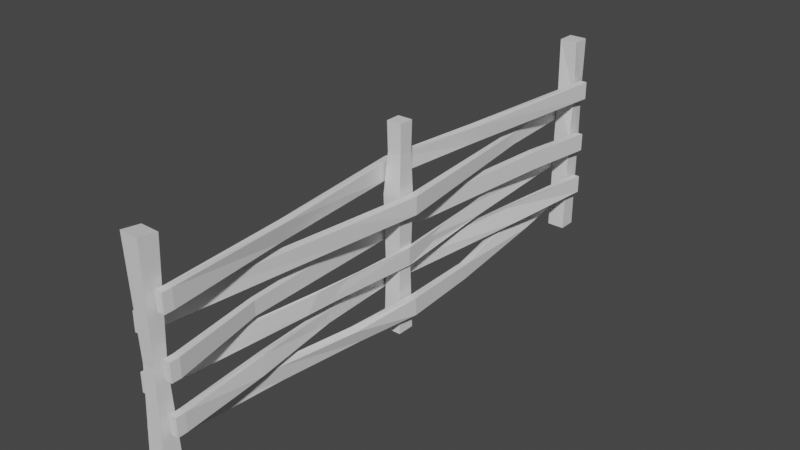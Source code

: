 # Source: lp_fence_w_posts.blend  (saved by Blender 2.80.75; exported with 4.5.12 LTS)
import bpy
from mathutils import Matrix  # noqa: F401  (used for matrix-valued properties, if any)

bpy.ops.wm.read_factory_settings(use_empty=True)
scene = bpy.context.scene
scene.name = 'Scene'

# ---- collections
col_collection = bpy.data.collections.new('Collection'); scene.collection.children.link(col_collection)

# ---- materials (node trees are filled in below, after node groups)
mat_material = bpy.data.materials.new('Material')
mat_material.alpha_threshold = 0.0
mat_material.use_transparent_shadow = False
mat_material.line_color = (0.0, 0.0, 0.0, 1.0)

# ---- material node trees
mat_material.use_nodes = True; mat_material.node_tree.nodes.clear()
_N = mat_material.node_tree.nodes; _L = mat_material.node_tree.links
n0 = _N.new('ShaderNodeOutputMaterial'); n0.name = 'Material Output'; n0.location = (300, 300)
n1 = _N.new('ShaderNodeBsdfPrincipled'); n1.name = 'Principled BSDF'; n1.location = (10, 300)
n1.distribution = 'GGX'
n1.subsurface_method = 'BURLEY'
n1.inputs[2].default_value = 0.4
n1.inputs[3].default_value = 1.45
n1.inputs[27].default_value = (0.0, 0.0, 0.0, 1.0)
n1.inputs[28].default_value = 1.0
_L.new(n1.outputs[0], n0.inputs[0])
n0.is_active_output = True

# ---- world
world_world = bpy.data.worlds.new('World'); scene.world = world_world
world_world.use_nodes = True; world_world.node_tree.nodes.clear()
_N = world_world.node_tree.nodes; _L = world_world.node_tree.links
n0 = _N.new('ShaderNodeOutputWorld'); n0.name = 'World Output'; n0.location = (300, 300)
n1 = _N.new('ShaderNodeBackground'); n1.name = 'Background'; n1.location = (10, 300)
n1.inputs[0].default_value = (0.05088, 0.05088, 0.05088, 1.0)
_L.new(n1.outputs[0], n0.inputs[0])
n0.is_active_output = True
world_world.color = (0.05088, 0.05088, 0.05088)
world_world.use_sun_shadow = False
world_world.sun_shadow_jitter_overblur = 0.0

# ---- meshes
me_cube = bpy.data.meshes.new('Cube')
me_cube.from_pydata([(0.1586, -0.0142, 1.375), (0.1585, -0.01351, -0.0001837), (0.1585, -0.1328, 1.391), (0.1585, -0.1332, -0.0001837), (0.03896, -0.01387, 1.377), (0.0389, -0.01351, -0.0001837), (0.03884, -0.1325, 1.393), (0.0389, -0.1332, -0.0001837), (0.1532, 1.788, 1.362), (0.1585, 1.792, -0.0001837), (0.1532, 1.689, 1.362), (0.1585, 1.673, -0.0001837), (0.0541, 1.788, 1.362), (0.0389, 1.792, -0.0001837), (0.0541, 1.689, 1.362), (0.0389, 1.673, -0.0001837), (0.1585, 3.625, 1.384), (0.1585, 3.625, -0.0001837), (0.1585, 3.505, 1.384), (0.1585, 3.505, -0.0001837), (0.0389, 3.625, 1.384), (0.0389, 3.625, -0.0001837), (0.0389, 3.505, 1.384), (0.0389, 3.505, -0.0001837), (0.1714, -0.07721, 0.9887), (0.1714, -0.07721, 1.108), (0.1715, -0.01636, 0.9902), (0.1715, -0.01636, 1.11), (0.2179, -0.07721, 0.9887), (0.2179, -0.07721, 1.108), (0.218, -0.01636, 0.9902), (0.218, -0.01636, 1.11), (-0.02334, -0.07721, 0.5703), (0.1714, -0.07721, 0.6094), (0.1714, -0.07721, 0.729), (0.1715, -0.01636, 0.6109), (0.1715, -0.01636, 0.7305), (0.2179, -0.07721, 0.6094), (0.2179, -0.07721, 0.729), (0.218, -0.01636, 0.6109), (0.218, -0.01636, 0.7305), (-0.02334, -0.07721, 0.4507), (0.1714, -0.07721, 0.2894), (0.1714, -0.07721, 0.409), (0.1715, -0.01636, 0.2909), (0.1715, -0.01636, 0.4105), (0.2179, -0.07721, 0.2894), (0.2179, -0.07721, 0.409), (0.218, -0.01636, 0.2909), (0.218, -0.01636, 0.4105), (-0.02334, -0.02289, 0.4507), (-0.02334, -0.02289, 0.5703), (0.02673, -0.07721, 0.4507), (0.02673, -0.07721, 0.5703), (0.02673, -0.02289, 0.4507), (0.02673, -0.02289, 0.5703), (-0.02334, -0.07721, 0.2434), (-0.02326, -0.07069, 0.1252), (-0.02334, -0.02289, 0.1237), (-0.02334, -0.02289, 0.2434), (0.02673, -0.07721, 0.1237), (0.02673, -0.07721, 0.2434), (0.02673, -0.02289, 0.1237), (0.02673, -0.02289, 0.2434), (-0.02334, -0.07721, 0.9197), (-0.02334, -0.07721, 0.8001), (-0.02334, -0.02289, 0.8001), (-0.02334, -0.02289, 0.9197), (0.02673, -0.07721, 0.8001), (0.02673, -0.07721, 0.9197), (0.02673, -0.02289, 0.8001), (0.02673, -0.02289, 0.9197), (0.1731, 1.749, 0.4507), (0.1731, 1.749, 0.5703), (0.15, 1.749, 0.4507), (0.1537, 1.762, 0.5709), (0.1731, 1.749, 0.1237), (0.1731, 1.749, 0.2434), (0.2231, 1.749, 0.1237), (0.2231, 1.749, 0.2434), (0.1731, 1.749, 0.8001), (0.1731, 1.749, 0.9197), (0.2231, 1.749, 0.8001), (0.2231, 1.749, 0.9197), (-0.01645, 3.512, 0.4579), (-0.01645, 3.512, 0.5776), (0.03361, 3.512, 0.4579), (0.03361, 3.512, 0.5776), (-0.01645, 3.512, 0.131), (-0.01645, 3.512, 0.2506), (0.03361, 3.512, 0.131), (0.03361, 3.512, 0.2506), (-0.01645, 3.512, 0.8073), (-0.01645, 3.512, 0.927), (0.03361, 3.512, 0.8073), (0.03361, 3.512, 0.927), (-0.01645, 3.563, 0.4579), (-0.01645, 3.563, 0.5776), (0.03361, 3.563, 0.4579), (0.03361, 3.563, 0.5776), (-0.01645, 3.563, 0.131), (-0.01645, 3.563, 0.2506), (0.03361, 3.563, 0.131), (0.03361, 3.563, 0.2506), (-0.01645, 3.563, 0.8073), (-0.01645, 3.563, 0.927), (0.03361, 3.563, 0.8073), (0.03361, 3.563, 0.927), (-0.0197, 1.75, 0.9825), (-0.0197, 1.75, 1.102), (0.02679, 1.75, 0.9825), (0.02679, 1.75, 1.102), (-0.0197, 1.75, 0.6031), (-0.0197, 1.75, 0.7228), (0.02679, 1.75, 0.6031), (0.02679, 1.75, 0.7228), (-0.0197, 1.75, 0.2831), (-0.0197, 1.75, 0.4028), (0.02679, 1.75, 0.2831), (0.02679, 1.75, 0.4028), (0.1728, 3.575, 0.9825), (0.1728, 3.575, 1.102), (0.2193, 3.575, 0.9825), (0.2193, 3.575, 1.102), (0.1728, 3.575, 0.6031), (0.1728, 3.575, 0.7228), (0.2193, 3.575, 0.6031), (0.2193, 3.575, 0.7228), (0.1728, 3.575, 0.2831), (0.1728, 3.575, 0.4028), (0.2193, 3.575, 0.2831), (0.2193, 3.575, 0.4028), (-0.02195, 3.521, 0.1175), (0.09557, 0.7884, 1.104), (0.07827, 0.7789, 0.9952), (0.1209, 0.7769, 0.9886), (0.1382, 0.7864, 1.098), (0.1136, 1.259, 0.8008), (0.1661, 1.261, 0.8), (0.1697, 1.221, 0.919), (0.1172, 1.219, 0.9198), (0.1032, 0.5752, 0.7224), (0.06651, 0.5752, 0.7224), (0.1032, 0.5752, 0.628), (0.06651, 0.5752, 0.628), (0.1288, 1.016, 0.5791), (0.1173, 1.01, 0.5826), (0.1281, 0.9361, 0.4724), (0.1196, 0.9366, 0.4718), (0.07573, 1.148, 0.2994), (0.07573, 1.148, 0.3838), (0.04293, 1.148, 0.3838), (0.04293, 1.148, 0.2994), (0.1418, 0.5884, 0.4052), (0.1228, 0.5327, 0.2911), (0.1678, 0.5418, 0.2982), (0.09672, 0.5793, 0.3982), (0.1606, 1.322, 0.127), (0.1818, 1.257, 0.2255), (0.1344, 1.264, 0.24), (0.1131, 1.328, 0.1416), (0.1059, 0.7094, 0.2372), (0.04507, 0.7498, 0.1374), (0.09383, 0.7461, 0.1292), (0.05713, 0.7131, 0.2454), (0.1507, 1.783, 0.4032), (0.04674, 1.682, 0.4247), (0.1497, 1.684, 0.4339), (0.0477, 1.781, 0.394), (0.03818, 1.673, 0.9049), (0.1593, 1.792, 0.8932), (0.1587, 1.674, 0.9098), (0.0387, 1.791, 0.8883), (0.1412, -0.03529, 0.6472), (0.05623, -0.1114, 0.6741), (0.139, -0.1126, 0.6771), (0.05842, -0.03412, 0.6442), (0.1067, 2.473, 1.092), (0.06131, 2.467, 1.1), (0.09222, 2.421, 0.9845), (0.04683, 2.416, 0.9931), (0.05393, 2.931, 0.8238), (0.08819, 2.931, 0.8238), (0.08819, 2.931, 0.9057), (0.05393, 2.931, 0.9057), (0.1176, 3.072, 0.6173), (0.1665, 3.072, 0.6173), (0.1665, 3.072, 0.7433), (0.1176, 3.072, 0.7433), (0.1138, 2.504, 0.4693), (0.09173, 2.451, 0.5609), (0.08313, 2.448, 0.5558), (0.1076, 2.506, 0.4684), (0.112, 2.882, 0.2785), (0.1623, 2.874, 0.2901), (0.1272, 2.819, 0.4074), (0.07686, 2.827, 0.3958), (0.1762, 2.304, 0.2151), (0.1338, 2.304, 0.2151), (0.1762, 2.304, 0.1137), (0.1338, 2.304, 0.1137), (0.06117, 3.043, 0.252), (0.1028, 3.107, 0.1402), (0.007316, 3.053, 0.2378), (0.0489, 3.117, 0.126), (0.05716, 1.692, 1.17), (0.1502, 1.785, 1.167), (0.15, 1.692, 1.172), (0.05732, 1.784, 1.165), (0.1585, 3.625, 0.692), (0.0389, 3.505, 0.692), (0.1585, 3.505, 0.692), (0.0389, 3.625, 0.692), (0.04485, 3.503, 1.018), (0.1526, 3.627, 1.059), (0.1621, 3.521, 1.003), (0.03532, 3.608, 1.073), (0.157, 3.626, 0.237), (0.16, 3.507, 0.2241), (0.03744, 3.623, 0.241), (0.04048, 3.504, 0.2282)], [], [(0, 4, 6, 2), (175, 2, 6, 174), (174, 6, 4, 176), (5, 1, 3, 7), (173, 0, 2, 175), (176, 4, 0, 173), (8, 12, 14, 10), (207, 10, 14, 205), (205, 14, 12, 208), (13, 9, 11, 15), (206, 8, 10, 207), (208, 12, 8, 206), (16, 20, 22, 18), (215, 18, 22, 213), (213, 22, 20, 216), (21, 17, 19, 23), (214, 16, 18, 215), (216, 20, 16, 214), (24, 25, 27, 26), (152, 151, 117, 116), (30, 31, 29, 28), (28, 29, 25, 24), (26, 30, 28, 24), (31, 27, 25, 29), (33, 34, 36, 35), (134, 133, 109, 108), (39, 40, 38, 37), (37, 38, 34, 33), (35, 39, 37, 33), (40, 36, 34, 38), (42, 43, 45, 44), (150, 149, 118, 119), (48, 49, 47, 46), (46, 47, 43, 42), (44, 48, 46, 42), (49, 45, 43, 47), (41, 32, 51, 50), (160, 159, 77, 76), (54, 55, 53, 52), (52, 53, 32, 41), (50, 54, 52, 41), (55, 51, 32, 53), (57, 56, 59, 58), (158, 157, 78, 79), (62, 63, 61, 60), (60, 61, 56, 57), (58, 62, 60, 57), (63, 59, 56, 61), (65, 64, 67, 66), (138, 137, 80, 82), (70, 71, 69, 68), (68, 69, 64, 65), (66, 70, 68, 65), (71, 67, 64, 69), (190, 189, 86, 87), (203, 201, 91, 89), (182, 181, 92, 94), (146, 145, 75, 73), (140, 139, 83, 81), (157, 160, 76, 78), (145, 147, 74, 75), (139, 138, 82, 83), (148, 146, 73, 72), (137, 140, 81, 80), (159, 158, 79, 77), (147, 148, 72, 74), (89, 91, 103, 101), (94, 92, 104, 106), (85, 87, 99, 97), (184, 183, 95, 93), (192, 191, 85, 84), (201, 202, 90, 91), (204, 203, 89, 88), (183, 182, 94, 95), (189, 192, 84, 86), (181, 184, 93, 92), (202, 204, 88, 90), (191, 190, 87, 85), (96, 97, 99, 98), (100, 101, 103, 102), (104, 105, 107, 106), (87, 86, 98, 99), (93, 95, 107, 105), (84, 85, 97, 96), (91, 90, 102, 103), (88, 89, 101, 100), (95, 94, 106, 107), (86, 84, 96, 98), (92, 93, 105, 104), (90, 88, 100, 102), (194, 193, 128, 130), (178, 177, 123, 121), (186, 185, 124, 126), (142, 141, 115, 113), (135, 134, 108, 110), (149, 152, 116, 118), (141, 143, 114, 115), (144, 142, 113, 112), (133, 136, 111, 109), (151, 150, 119, 117), (143, 144, 112, 114), (136, 135, 110, 111), (120, 121, 123, 122), (124, 125, 127, 126), (128, 129, 131, 130), (188, 187, 127, 125), (177, 179, 122, 123), (196, 195, 131, 129), (180, 178, 121, 120), (187, 186, 126, 127), (185, 188, 125, 124), (195, 194, 130, 131), (179, 180, 120, 122), (193, 196, 129, 128), (31, 30, 135, 136), (27, 31, 136, 133), (30, 26, 134, 135), (26, 27, 133, 134), (66, 67, 140, 137), (71, 70, 138, 139), (67, 71, 139, 140), (70, 66, 137, 138), (39, 35, 144, 143), (35, 36, 142, 144), (40, 39, 143, 141), (36, 40, 141, 142), (54, 50, 148, 147), (50, 51, 146, 148), (55, 54, 147, 145), (51, 55, 145, 146), (156, 153, 150, 151), (155, 154, 152, 149), (153, 155, 149, 150), (154, 156, 151, 152), (44, 45, 156, 154), (49, 48, 155, 153), (48, 44, 154, 155), (45, 49, 153, 156), (164, 161, 158, 159), (163, 162, 160, 157), (161, 163, 157, 158), (162, 164, 159, 160), (58, 59, 164, 162), (63, 62, 163, 161), (62, 58, 162, 163), (59, 63, 161, 164), (13, 168, 165, 9), (9, 165, 167, 11), (15, 166, 168, 13), (11, 167, 166, 15), (168, 172, 170, 165), (165, 170, 171, 167), (166, 169, 172, 168), (167, 171, 169, 166), (5, 176, 173, 1), (1, 173, 175, 3), (7, 174, 176, 5), (3, 175, 174, 7), (110, 108, 180, 179), (108, 109, 178, 180), (111, 110, 179, 177), (109, 111, 177, 178), (80, 81, 184, 181), (83, 82, 182, 183), (81, 83, 183, 184), (82, 80, 181, 182), (112, 113, 188, 185), (115, 114, 186, 187), (113, 115, 187, 188), (114, 112, 185, 186), (73, 75, 190, 191), (74, 72, 192, 189), (72, 73, 191, 192), (75, 74, 189, 190), (116, 117, 196, 193), (119, 118, 194, 195), (117, 119, 195, 196), (118, 116, 193, 194), (78, 76, 200, 199), (76, 77, 198, 200), (79, 78, 199, 197), (77, 79, 197, 198), (199, 200, 204, 202), (200, 198, 203, 204), (197, 199, 202, 201), (198, 197, 201, 203), (172, 208, 206, 170), (170, 206, 207, 171), (169, 205, 208, 172), (171, 207, 205, 169), (219, 212, 209, 217), (217, 209, 211, 218), (220, 210, 212, 219), (218, 211, 210, 220), (212, 216, 214, 209), (209, 214, 215, 211), (210, 213, 216, 212), (211, 215, 213, 210), (19, 218, 220, 23), (23, 220, 219, 21), (17, 217, 218, 19), (21, 219, 217, 17)])
_uv = me_cube.uv_layers.new(name='UVMap')
_uv.uv.foreach_set('vector', [0.375, 0.0, 0.625, 0.0, 0.625, 0.25, 0.375, 0.25, 0.4943, 0.25, 0.625, 0.25, 0.625, 0.5, 0.4943, 0.5, 0.4943, 0.5, 0.625, 0.5, 0.625, 0.75, 0.4943, 0.75, 0.375, 0.75, 0.625, 0.75, 0.625, 1.0, 0.375, 1.0, 0.2443, 0.5, 0.375, 0.5, 0.375, 0.75, 0.2443, 0.75, 0.7443, 0.5, 0.875, 0.5, 0.875, 0.75, 0.7443, 0.75, 0.375, 0.0, 0.625, 0.0, 0.625, 0.25, 0.375, 0.25, 0.59, 0.25, 0.625, 0.25, 0.625, 0.5, 0.59, 0.5, 0.59, 0.5, 0.625, 0.5, 0.625, 0.75, 0.59, 0.75, 0.375, 0.75, 0.625, 0.75, 0.625, 1.0, 0.375, 1.0, 0.34, 0.5, 0.375, 0.5, 0.375, 0.75, 0.34, 0.75, 0.84, 0.5, 0.875, 0.5, 0.875, 0.75, 0.84, 0.75, 0.375, 0.0, 0.625, 0.0, 0.625, 0.25, 0.375, 0.25, 0.5625, 0.25, 0.625, 0.25, 0.625, 0.5, 0.5625, 0.5, 0.5625, 0.5, 0.625, 0.5, 0.625, 0.75, 0.5625, 0.75, 0.375, 0.75, 0.625, 0.75, 0.625, 1.0, 0.375, 1.0, 0.3125, 0.5, 0.375, 0.5, 0.375, 0.75, 0.3125, 0.75, 0.8125, 0.5, 0.875, 0.5, 0.875, 0.75, 0.8125, 0.75, 0.375, 0.0, 0.625, 0.0, 0.625, 0.25, 0.375, 0.25, 0.375, 0.25, 0.625, 0.25, 0.625, 0.25, 0.375, 0.25, 0.375, 0.5, 0.625, 0.5, 0.625, 0.75, 0.375, 0.75, 0.375, 0.75, 0.625, 0.75, 0.625, 1.0, 0.375, 1.0, 0.125, 0.5, 0.375, 0.5, 0.375, 0.75, 0.125, 0.75, 0.625, 0.5, 0.875, 0.5, 0.875, 0.75, 0.625, 0.75, 0.375, 0.0, 0.625, 0.0, 0.625, 0.25, 0.375, 0.25, 0.375, 0.25, 0.625, 0.25, 0.625, 0.25, 0.375, 0.25, 0.375, 0.5, 0.625, 0.5, 0.625, 0.75, 0.375, 0.75, 0.375, 0.75, 0.625, 0.75, 0.625, 1.0, 0.375, 1.0, 0.125, 0.5, 0.375, 0.5, 0.375, 0.75, 0.125, 0.75, 0.625, 0.5, 0.875, 0.5, 0.875, 0.75, 0.625, 0.75, 0.375, 0.0, 0.625, 0.0, 0.625, 0.25, 0.375, 0.25, 0.625, 0.5, 0.375, 0.5, 0.375, 0.5, 0.625, 0.5, 0.375, 0.5, 0.625, 0.5, 0.625, 0.75, 0.375, 0.75, 0.375, 0.75, 0.625, 0.75, 0.625, 1.0, 0.375, 1.0, 0.125, 0.5, 0.375, 0.5, 0.375, 0.75, 0.125, 0.75, 0.625, 0.5, 0.875, 0.5, 0.875, 0.75, 0.625, 0.75, 0.375, 0.0, 0.625, 0.0, 0.625, 0.25, 0.375, 0.25, 0.375, 0.25, 0.625, 0.25, 0.625, 0.25, 0.375, 0.25, 0.375, 0.5, 0.625, 0.5, 0.625, 0.75, 0.375, 0.75, 0.375, 0.75, 0.625, 0.75, 0.625, 1.0, 0.375, 1.0, 0.125, 0.5, 0.375, 0.5, 0.375, 0.75, 0.125, 0.75, 0.625, 0.5, 0.875, 0.5, 0.875, 0.75, 0.625, 0.75, 0.375, 0.0, 0.625, 0.0, 0.625, 0.25, 0.375, 0.25, 0.625, 0.5, 0.375, 0.5, 0.375, 0.5, 0.625, 0.5, 0.375, 0.5, 0.625, 0.5, 0.625, 0.75, 0.375, 0.75, 0.375, 0.75, 0.625, 0.75, 0.625, 1.0, 0.375, 1.0, 0.125, 0.5, 0.375, 0.5, 0.375, 0.75, 0.125, 0.75, 0.625, 0.5, 0.875, 0.5, 0.875, 0.75, 0.625, 0.75, 0.375, 0.0, 0.625, 0.0, 0.625, 0.25, 0.375, 0.25, 0.375, 0.5, 0.125, 0.5, 0.125, 0.5, 0.375, 0.5, 0.375, 0.5, 0.625, 0.5, 0.625, 0.75, 0.375, 0.75, 0.375, 0.75, 0.625, 0.75, 0.625, 1.0, 0.375, 1.0, 0.125, 0.5, 0.375, 0.5, 0.375, 0.75, 0.125, 0.75, 0.625, 0.5, 0.875, 0.5, 0.875, 0.75, 0.625, 0.75, 0.625, 0.5, 0.3743, 0.5, 0.375, 0.5, 0.625, 0.5, 0.875, 0.5, 0.625, 0.5, 0.625, 0.5, 0.875, 0.5, 0.375, 0.5, 0.125, 0.5, 0.125, 0.5, 0.375, 0.5, 0.875, 0.5, 0.6399, 0.5, 0.625, 0.5, 0.875, 0.5, 0.875, 0.5, 0.625, 0.5, 0.625, 0.5, 0.875, 0.5, 0.375, 0.5, 0.125, 0.5, 0.125, 0.5, 0.375, 0.5, 0.6399, 0.5, 0.3752, 0.5, 0.375, 0.5, 0.625, 0.5, 0.625, 0.5, 0.375, 0.5, 0.375, 0.5, 0.625, 0.5, 0.375, 0.25, 0.625, 0.25, 0.625, 0.25, 0.375, 0.25, 0.375, 0.25, 0.625, 0.25, 0.625, 0.25, 0.375, 0.25, 0.875, 0.5, 0.625, 0.5, 0.625, 0.5, 0.875, 0.5, 0.3752, 0.5, 0.125, 0.5, 0.125, 0.5, 0.375, 0.5, 0.875, 0.5, 0.625, 0.5, 0.625, 0.5, 0.875, 0.5, 0.375, 0.5, 0.125, 0.5, 0.125, 0.5, 0.375, 0.5, 0.875, 0.5, 0.625, 0.5, 0.625, 0.5, 0.875, 0.5, 0.875, 0.5, 0.625, 0.5, 0.625, 0.5, 0.875, 0.5, 0.375, 0.25, 0.625, 0.25, 0.625, 0.25, 0.375, 0.25, 0.625, 0.5, 0.375, 0.5, 0.375, 0.5, 0.625, 0.5, 0.375, 0.25, 0.625, 0.25, 0.625, 0.25, 0.375, 0.25, 0.625, 0.5, 0.375, 0.5, 0.375, 0.5, 0.625, 0.5, 0.3743, 0.5, 0.125, 0.5, 0.125, 0.5, 0.375, 0.5, 0.375, 0.25, 0.625, 0.25, 0.625, 0.25, 0.375, 0.25, 0.375, 0.5, 0.125, 0.5, 0.125, 0.5, 0.375, 0.5, 0.8791, 0.5, 0.625, 0.5, 0.625, 0.5, 0.875, 0.5, 0.375, 0.25, 0.625, 0.25, 0.625, 0.5, 0.375, 0.5, 0.375, 0.25, 0.625, 0.25, 0.625, 0.5, 0.375, 0.5, 0.375, 0.25, 0.625, 0.25, 0.625, 0.5, 0.375, 0.5, 0.625, 0.5, 0.375, 0.5, 0.375, 0.5, 0.625, 0.5, 0.875, 0.5, 0.625, 0.5, 0.625, 0.5, 0.875, 0.5, 0.375, 0.25, 0.625, 0.25, 0.625, 0.25, 0.375, 0.25, 0.625, 0.5, 0.375, 0.5, 0.375, 0.5, 0.625, 0.5, 0.375, 0.25, 0.625, 0.25, 0.625, 0.25, 0.375, 0.25, 0.625, 0.5, 0.375, 0.5, 0.375, 0.5, 0.625, 0.5, 0.375, 0.5, 0.125, 0.5, 0.125, 0.5, 0.375, 0.5, 0.375, 0.25, 0.625, 0.25, 0.625, 0.25, 0.375, 0.25, 0.375, 0.5, 0.125, 0.5, 0.125, 0.5, 0.375, 0.5, 0.375, 0.5, 0.125, 0.5, 0.125, 0.5, 0.375, 0.5, 0.875, 0.5, 0.625, 0.5, 0.625, 0.5, 0.875, 0.5, 0.375, 0.5, 0.125, 0.5, 0.125, 0.5, 0.375, 0.5, 0.875, 0.5, 0.625, 0.5, 0.625, 0.5, 0.875, 0.5, 0.375, 0.5, 0.125, 0.5, 0.125, 0.5, 0.375, 0.5, 0.375, 0.5, 0.125, 0.5, 0.125, 0.5, 0.375, 0.5, 0.625, 0.5, 0.375, 0.5, 0.375, 0.5, 0.625, 0.5, 0.375, 0.25, 0.625, 0.25, 0.625, 0.25, 0.375, 0.25, 0.875, 0.5, 0.625, 0.5, 0.625, 0.5, 0.875, 0.5, 0.875, 0.5, 0.625, 0.5, 0.625, 0.5, 0.875, 0.5, 0.375, 0.5, 0.125, 0.5, 0.125, 0.5, 0.375, 0.5, 0.625, 0.5, 0.375, 0.5, 0.375, 0.5, 0.625, 0.5, 0.375, 0.25, 0.625, 0.25, 0.625, 0.5, 0.375, 0.5, 0.375, 0.25, 0.625, 0.25, 0.625, 0.5, 0.375, 0.5, 0.375, 0.25, 0.625, 0.25, 0.625, 0.5, 0.375, 0.5, 0.875, 0.5, 0.625, 0.5, 0.625, 0.5, 0.875, 0.5, 0.625, 0.5, 0.375, 0.5, 0.375, 0.5, 0.625, 0.5, 0.875, 0.5, 0.625, 0.5, 0.625, 0.5, 0.875, 0.5, 0.375, 0.25, 0.625, 0.25, 0.625, 0.25, 0.375, 0.25, 0.625, 0.5, 0.375, 0.5, 0.375, 0.5, 0.625, 0.5, 0.375, 0.25, 0.625, 0.25, 0.625, 0.25, 0.375, 0.25, 0.625, 0.5, 0.375, 0.5, 0.375, 0.5, 0.625, 0.5, 0.375, 0.5, 0.125, 0.5, 0.125, 0.5, 0.375, 0.5, 0.375, 0.25, 0.625, 0.25, 0.625, 0.25, 0.375, 0.25, 0.625, 0.5, 0.375, 0.5, 0.375, 0.5, 0.625, 0.5, 0.875, 0.5, 0.625, 0.5, 0.625, 0.5, 0.875, 0.5, 0.375, 0.5, 0.125, 0.5, 0.125, 0.5, 0.375, 0.5, 0.375, 0.25, 0.625, 0.25, 0.625, 0.25, 0.375, 0.25, 0.375, 0.25, 0.625, 0.25, 0.625, 0.25, 0.375, 0.25, 0.625, 0.5, 0.375, 0.5, 0.375, 0.5, 0.625, 0.5, 0.875, 0.5, 0.625, 0.5, 0.625, 0.5, 0.875, 0.5, 0.375, 0.5, 0.125, 0.5, 0.125, 0.5, 0.375, 0.5, 0.375, 0.5, 0.125, 0.5, 0.125, 0.5, 0.375, 0.5, 0.375, 0.25, 0.625, 0.25, 0.625, 0.25, 0.375, 0.25, 0.625, 0.5, 0.375, 0.5, 0.375, 0.5, 0.625, 0.5, 0.875, 0.5, 0.625, 0.5, 0.625, 0.5, 0.875, 0.5, 0.375, 0.5, 0.125, 0.5, 0.125, 0.5, 0.3752, 0.5, 0.375, 0.25, 0.625, 0.25, 0.625, 0.25, 0.375, 0.25, 0.625, 0.5, 0.375, 0.5, 0.3752, 0.5, 0.6399, 0.5, 0.875, 0.5, 0.625, 0.5, 0.6399, 0.5, 0.875, 0.5, 0.875, 0.5, 0.625, 0.5, 0.625, 0.5, 0.875, 0.5, 0.375, 0.5, 0.125, 0.5, 0.125, 0.5, 0.375, 0.5, 0.625, 0.5, 0.375, 0.5, 0.375, 0.5, 0.625, 0.5, 0.375, 0.25, 0.625, 0.25, 0.625, 0.25, 0.375, 0.25, 0.375, 0.25, 0.625, 0.25, 0.625, 0.25, 0.375, 0.25, 0.625, 0.5, 0.375, 0.5, 0.375, 0.5, 0.625, 0.5, 0.375, 0.5, 0.125, 0.5, 0.125, 0.5, 0.375, 0.5, 0.875, 0.5, 0.625, 0.5, 0.625, 0.5, 0.875, 0.5, 0.875, 0.5, 0.625, 0.5, 0.625, 0.5, 0.875, 0.5, 0.375, 0.5, 0.125, 0.5, 0.125, 0.5, 0.375, 0.5, 0.625, 0.5, 0.375, 0.5, 0.375, 0.5, 0.625, 0.5, 0.375, 0.25, 0.625, 0.25, 0.625, 0.25, 0.375, 0.25, 0.375, 0.25, 0.625, 0.25, 0.625, 0.25, 0.375, 0.25, 0.625, 0.5, 0.375, 0.5, 0.375, 0.5, 0.625, 0.5, 0.375, 0.5, 0.125, 0.5, 0.125, 0.5, 0.375, 0.5, 0.875, 0.5, 0.625, 0.5, 0.625, 0.5, 0.875, 0.5, 0.625, 0.5, 0.6998, 0.5, 0.6998, 0.75, 0.625, 0.75, 0.125, 0.5, 0.1998, 0.5, 0.1998, 0.75, 0.125, 0.75, 0.375, 0.5, 0.4498, 0.5, 0.4498, 0.75, 0.375, 0.75, 0.375, 0.25, 0.4498, 0.25, 0.4498, 0.5, 0.375, 0.5, 0.6998, 0.5, 0.7874, 0.5, 0.7874, 0.75, 0.6998, 0.75, 0.1998, 0.5, 0.2874, 0.5, 0.2874, 0.75, 0.1998, 0.75, 0.4498, 0.5, 0.5374, 0.5, 0.5374, 0.75, 0.4498, 0.75, 0.4498, 0.25, 0.5374, 0.25, 0.5374, 0.5, 0.4498, 0.5, 0.625, 0.5, 0.7443, 0.5, 0.7443, 0.75, 0.625, 0.75, 0.125, 0.5, 0.2443, 0.5, 0.2443, 0.75, 0.125, 0.75, 0.375, 0.5, 0.4943, 0.5, 0.4943, 0.75, 0.375, 0.75, 0.375, 0.25, 0.4943, 0.25, 0.4943, 0.5, 0.375, 0.5, 0.375, 0.5, 0.125, 0.5, 0.125, 0.5, 0.375, 0.5, 0.375, 0.25, 0.625, 0.25, 0.625, 0.25, 0.375, 0.25, 0.625, 0.5, 0.375, 0.5, 0.375, 0.5, 0.625, 0.5, 0.875, 0.5, 0.625, 0.5, 0.625, 0.5, 0.875, 0.5, 0.375, 0.25, 0.625, 0.25, 0.625, 0.25, 0.375, 0.25, 0.625, 0.5, 0.375, 0.5, 0.375, 0.5, 0.625, 0.5, 0.875, 0.5, 0.625, 0.5, 0.625, 0.5, 0.875, 0.5, 0.375, 0.5, 0.125, 0.5, 0.125, 0.5, 0.375, 0.5, 0.375, 0.25, 0.625, 0.25, 0.625, 0.25, 0.375, 0.25, 0.625, 0.5, 0.375, 0.5, 0.375, 0.5, 0.625, 0.5, 0.875, 0.5, 0.625, 0.5, 0.625, 0.5, 0.875, 0.5, 0.375, 0.5, 0.125, 0.5, 0.125, 0.5, 0.375, 0.5, 0.875, 0.5, 0.625, 0.5, 0.625, 0.5, 0.8791, 0.5, 0.375, 0.5, 0.125, 0.5, 0.125, 0.5, 0.3743, 0.5, 0.375, 0.25, 0.625, 0.25, 0.625, 0.25, 0.375, 0.25, 0.625, 0.5, 0.375, 0.5, 0.3743, 0.5, 0.625, 0.5, 0.375, 0.25, 0.625, 0.25, 0.625, 0.25, 0.375, 0.25, 0.625, 0.5, 0.375, 0.5, 0.375, 0.5, 0.625, 0.5, 0.875, 0.5, 0.625, 0.5, 0.625, 0.5, 0.875, 0.5, 0.375, 0.5, 0.125, 0.5, 0.125, 0.5, 0.375, 0.5, 0.375, 0.5, 0.125, 0.5, 0.125, 0.5, 0.375, 0.5, 0.375, 0.25, 0.625, 0.25, 0.625, 0.25, 0.375, 0.25, 0.625, 0.5, 0.375, 0.5, 0.375, 0.5, 0.625, 0.5, 0.875, 0.5, 0.625, 0.5, 0.625, 0.5, 0.875, 0.5, 0.375, 0.5, 0.125, 0.5, 0.125, 0.5, 0.375, 0.5, 0.375, 0.25, 0.625, 0.25, 0.625, 0.25, 0.375, 0.25, 0.625, 0.5, 0.375, 0.5, 0.375, 0.5, 0.625, 0.5, 0.875, 0.5, 0.625, 0.5, 0.625, 0.5, 0.875, 0.5, 0.7874, 0.5, 0.84, 0.5, 0.84, 0.75, 0.7874, 0.75, 0.2874, 0.5, 0.34, 0.5, 0.34, 0.75, 0.2874, 0.75, 0.5374, 0.5, 0.59, 0.5, 0.59, 0.75, 0.5374, 0.75, 0.5374, 0.25, 0.59, 0.25, 0.59, 0.5, 0.5374, 0.5, 0.667, 0.5, 0.75, 0.5, 0.75, 0.75, 0.667, 0.75, 0.167, 0.5, 0.25, 0.5, 0.25, 0.75, 0.167, 0.75, 0.417, 0.5, 0.5, 0.5, 0.5, 0.75, 0.417, 0.75, 0.417, 0.25, 0.5, 0.25, 0.5, 0.5, 0.417, 0.5, 0.75, 0.5, 0.8125, 0.5, 0.8125, 0.75, 0.75, 0.75, 0.25, 0.5, 0.3125, 0.5, 0.3125, 0.75, 0.25, 0.75, 0.5, 0.5, 0.5625, 0.5, 0.5625, 0.75, 0.5, 0.75, 0.5, 0.25, 0.5625, 0.25, 0.5625, 0.5, 0.5, 0.5, 0.375, 0.25, 0.417, 0.25, 0.417, 0.5, 0.375, 0.5, 0.375, 0.5, 0.417, 0.5, 0.417, 0.75, 0.375, 0.75, 0.125, 0.5, 0.167, 0.5, 0.167, 0.75, 0.125, 0.75, 0.625, 0.5, 0.667, 0.5, 0.667, 0.75, 0.625, 0.75])
me_cube.materials.append(mat_material)
me_cube.use_remesh_preserve_volume = False
me_cube.use_remesh_preserve_attributes = False
me_cube.use_mirror_vertex_groups = False
me_cube.update()

# ---- objects
ob_cube = bpy.data.objects.new('Cube', me_cube)

# ---- transforms, parenting, visibility, modifiers, constraints
ob_cube.location = (0.0, 0.0, 0.0)
ob_cube.lock_rotations_4d = False
ob_cube.empty_display_type = 'ARROWS'
ob_cube.lineart.crease_threshold = 0.0

# ---- collection membership
col_collection.objects.link(ob_cube)

# ---- scene / render settings (as saved in the file)
scene.frame_start = 1; scene.frame_end = 250; scene.frame_set(1)
scene.render.engine = 'BLENDER_EEVEE_NEXT'
scene.cycles.use_denoising = False
scene.cycles.samples = 128
scene.cycles.sampling_pattern = 'TABULATED_SOBOL'
scene.cycles.use_adaptive_sampling = False
scene.cycles.use_light_tree = False
scene.view_settings.view_transform = 'Filmic'
bpy.context.view_layer.update()

# ---- added for rendering (the .blend has no active camera and no usable light): camera, sun
cam_auto = bpy.data.cameras.new('AutoCamera')
cam_auto.lens = 50.0
cam_auto.sensor_width = 36.0
cam_auto.clip_end = 1000.0
ob_auto_camera = bpy.data.objects.new('AutoCamera', cam_auto)
scene.collection.objects.link(ob_auto_camera)
ob_auto_camera.location = (3.81682, -2.71347, 3.66987)
ob_auto_camera.rotation_euler = (1.09748, -7.21219e-08, 0.694738)
scene.camera = ob_auto_camera
light_auto_sun = bpy.data.lights.new('AutoSun', 'SUN')
light_auto_sun.energy = 3.0
light_auto_sun.angle = 0.0523599
ob_auto_sun = bpy.data.objects.new('AutoSun', light_auto_sun)
scene.collection.objects.link(ob_auto_sun)
ob_auto_sun.rotation_euler = (0.872665, 0.174533, 0.523599)
bpy.context.view_layer.update()
